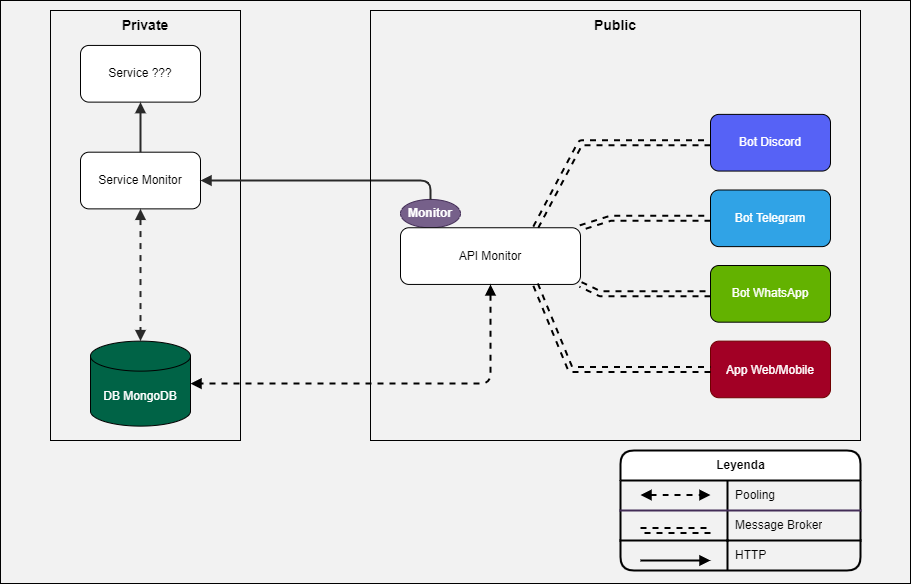

The diagram above was exported from draw.io. Its source (the exported page's mxGraphModel, read from the mxfile embedded in the PNG):
<mxGraphModel dx="1082" dy="790" grid="1" gridSize="10" guides="1" tooltips="1" connect="1" arrows="1" fold="1" page="1" pageScale="1" pageWidth="413" pageHeight="583" background="#F2F2F2" math="0" shadow="0">
  <root>
    <mxCell id="0" />
    <mxCell id="1" parent="0" />
    <mxCell id="14" value="&lt;font color=&quot;#000000&quot; style=&quot;font-size: 14px;&quot;&gt;Private&lt;/font&gt;" style="rounded=0;whiteSpace=wrap;html=1;fillColor=none;strokeColor=#000000;strokeWidth=1;horizontal=1;verticalAlign=top;align=center;fontSize=14;fontStyle=1;" parent="1" vertex="1">
      <mxGeometry x="250" y="10" width="190" height="430" as="geometry" />
    </mxCell>
    <mxCell id="16" value="" style="rounded=0;whiteSpace=wrap;html=1;fontSize=14;fontColor=#000000;strokeColor=#000000;strokeWidth=1;fillColor=none;" parent="1" vertex="1">
      <mxGeometry x="200" width="910" height="583" as="geometry" />
    </mxCell>
    <mxCell id="103" value="" style="group" parent="1" vertex="1" connectable="0">
      <mxGeometry x="820" y="450" width="240" height="120" as="geometry" />
    </mxCell>
    <mxCell id="105" value="" style="group" parent="103" vertex="1" connectable="0">
      <mxGeometry width="240" height="120" as="geometry" />
    </mxCell>
    <mxCell id="84" value="Leyenda" style="shape=table;startSize=30;container=1;collapsible=0;childLayout=tableLayout;fixedRows=1;rowLines=0;fontStyle=1;align=center;pointerEvents=1;rounded=1;glass=0;sketch=0;fontFamily=Helvetica;fontSize=12;fontColor=#000000;strokeColor=#000000;strokeWidth=2;fillColor=#FFFFFF;html=1;swimlaneFillColor=none;gradientColor=none;" parent="105" vertex="1">
      <mxGeometry width="240" height="120" as="geometry" />
    </mxCell>
    <mxCell id="85" value="" style="shape=partialRectangle;html=1;whiteSpace=wrap;collapsible=0;dropTarget=0;pointerEvents=1;fillColor=none;top=0;left=0;bottom=1;right=0;points=[[0,0.5],[1,0.5]];portConstraint=eastwest;rounded=1;glass=0;sketch=0;fontFamily=Helvetica;fontSize=12;fontColor=#000000;strokeColor=#432D57;strokeWidth=2;" parent="84" vertex="1">
      <mxGeometry y="30" width="240" height="30" as="geometry" />
    </mxCell>
    <mxCell id="86" value="" style="shape=partialRectangle;html=1;whiteSpace=wrap;connectable=0;fillColor=none;top=0;left=0;bottom=0;right=0;overflow=hidden;pointerEvents=1;rounded=1;glass=0;sketch=0;fontFamily=Helvetica;fontSize=12;fontColor=#000000;strokeColor=#432D57;strokeWidth=2;" parent="85" vertex="1">
      <mxGeometry width="107" height="30" as="geometry">
        <mxRectangle width="107" height="30" as="alternateBounds" />
      </mxGeometry>
    </mxCell>
    <mxCell id="87" value="Pooling" style="shape=partialRectangle;html=1;whiteSpace=wrap;connectable=0;fillColor=none;top=0;left=0;bottom=0;right=0;align=left;spacingLeft=6;overflow=hidden;pointerEvents=1;rounded=1;glass=0;sketch=0;fontFamily=Helvetica;fontSize=12;fontColor=#000000;strokeColor=#432D57;strokeWidth=2;" parent="85" vertex="1">
      <mxGeometry x="107" width="133" height="30" as="geometry">
        <mxRectangle width="133" height="30" as="alternateBounds" />
      </mxGeometry>
    </mxCell>
    <mxCell id="88" value="" style="shape=partialRectangle;html=1;whiteSpace=wrap;collapsible=0;dropTarget=0;pointerEvents=1;fillColor=none;top=0;left=0;bottom=0;right=0;points=[[0,0.5],[1,0.5]];portConstraint=eastwest;rounded=1;glass=0;sketch=0;fontFamily=Helvetica;fontSize=12;fontColor=#000000;strokeColor=#432D57;strokeWidth=2;" parent="84" vertex="1">
      <mxGeometry y="60" width="240" height="30" as="geometry" />
    </mxCell>
    <mxCell id="89" value="" style="shape=partialRectangle;html=1;whiteSpace=wrap;connectable=0;fillColor=none;top=0;left=0;bottom=1;right=0;overflow=hidden;pointerEvents=1;rounded=1;glass=0;sketch=0;fontFamily=Helvetica;fontSize=12;fontColor=#000000;strokeColor=#000000;strokeWidth=2;" parent="88" vertex="1">
      <mxGeometry width="107" height="30" as="geometry">
        <mxRectangle width="107" height="30" as="alternateBounds" />
      </mxGeometry>
    </mxCell>
    <mxCell id="90" value="Message Broker" style="shape=partialRectangle;html=1;whiteSpace=wrap;connectable=0;fillColor=none;top=0;left=0;bottom=1;right=0;align=left;spacingLeft=6;overflow=hidden;pointerEvents=1;rounded=1;glass=0;sketch=0;fontFamily=Helvetica;fontSize=12;fontColor=#000000;strokeColor=#000000;strokeWidth=2;perimeterSpacing=0;" parent="88" vertex="1">
      <mxGeometry x="107" width="133" height="30" as="geometry">
        <mxRectangle width="133" height="30" as="alternateBounds" />
      </mxGeometry>
    </mxCell>
    <mxCell id="91" value="" style="shape=partialRectangle;html=1;whiteSpace=wrap;collapsible=0;dropTarget=0;pointerEvents=1;fillColor=none;top=0;left=0;bottom=0;right=0;points=[[0,0.5],[1,0.5]];portConstraint=eastwest;rounded=1;glass=0;sketch=0;fontFamily=Helvetica;fontSize=12;fontColor=#000000;strokeColor=#432D57;strokeWidth=2;" parent="84" vertex="1">
      <mxGeometry y="90" width="240" height="30" as="geometry" />
    </mxCell>
    <mxCell id="92" value="" style="shape=partialRectangle;html=1;whiteSpace=wrap;connectable=0;fillColor=none;top=0;left=0;bottom=0;right=0;overflow=hidden;pointerEvents=1;rounded=1;glass=0;sketch=0;fontFamily=Helvetica;fontSize=12;fontColor=#000000;strokeColor=#000000;strokeWidth=2;" parent="91" vertex="1">
      <mxGeometry width="107" height="30" as="geometry">
        <mxRectangle width="107" height="30" as="alternateBounds" />
      </mxGeometry>
    </mxCell>
    <mxCell id="93" value="HTTP" style="shape=partialRectangle;html=1;whiteSpace=wrap;connectable=0;fillColor=none;top=0;left=0;bottom=0;right=0;align=left;spacingLeft=6;overflow=hidden;pointerEvents=1;rounded=1;glass=0;sketch=0;fontFamily=Helvetica;fontSize=12;fontColor=#000000;strokeColor=#000000;strokeWidth=2;" parent="91" vertex="1">
      <mxGeometry x="107" width="133" height="30" as="geometry">
        <mxRectangle width="133" height="30" as="alternateBounds" />
      </mxGeometry>
    </mxCell>
    <mxCell id="76" value="" style="endArrow=block;dashed=1;html=1;rounded=1;fontFamily=Helvetica;fontSize=12;fontColor=#000000;targetPerimeterSpacing=0;strokeColor=#000000;strokeWidth=2;fillColor=none;curved=1;startArrow=block;startFill=1;endFill=1;" parent="105" edge="1">
      <mxGeometry width="50" height="50" relative="1" as="geometry">
        <mxPoint x="20" y="44.51999999999998" as="sourcePoint" />
        <mxPoint x="90" y="44.51999999999998" as="targetPoint" />
      </mxGeometry>
    </mxCell>
    <mxCell id="79" value="" style="endArrow=classic;html=1;rounded=1;dashed=1;fontFamily=Helvetica;fontSize=12;fontColor=#000000;targetPerimeterSpacing=0;strokeColor=#000000;strokeWidth=2;fillColor=none;curved=1;shape=link;" parent="105" edge="1">
      <mxGeometry width="50" height="50" relative="1" as="geometry">
        <mxPoint x="20" y="80" as="sourcePoint" />
        <mxPoint x="90" y="80" as="targetPoint" />
      </mxGeometry>
    </mxCell>
    <mxCell id="81" value="" style="endArrow=block;html=1;rounded=1;fontFamily=Helvetica;fontSize=12;fontColor=#000000;targetPerimeterSpacing=0;strokeColor=#000000;strokeWidth=2;fillColor=none;curved=1;endFill=1;" parent="105" edge="1">
      <mxGeometry width="50" height="50" relative="1" as="geometry">
        <mxPoint x="20" y="110" as="sourcePoint" />
        <mxPoint x="90" y="110" as="targetPoint" />
      </mxGeometry>
    </mxCell>
    <mxCell id="70" value="" style="group" parent="1" vertex="1" connectable="0">
      <mxGeometry x="600" y="113.90143737166325" width="430" height="283.3675564681725" as="geometry" />
    </mxCell>
    <mxCell id="18" value="&lt;font style=&quot;font-size: 12px&quot;&gt;App Web/Mobile&lt;/font&gt;" style="rounded=1;whiteSpace=wrap;html=1;fontSize=14;fontColor=#ffffff;strokeColor=#6F0000;strokeWidth=1;fillColor=#a20025;" parent="70" vertex="1">
      <mxGeometry x="310" y="226.694045174538" width="120" height="56.6735112936345" as="geometry" />
    </mxCell>
    <mxCell id="28" value="&lt;font color=&quot;#ffffff&quot;&gt;&lt;b&gt;Monitor&lt;/b&gt;&lt;/font&gt;" style="ellipse;whiteSpace=wrap;html=1;fontSize=12;fillColor=#76608a;fontColor=#ffffff;strokeColor=#432D57;" parent="70" vertex="1">
      <mxGeometry y="85.01026694045174" width="60" height="28.33675564681725" as="geometry" />
    </mxCell>
    <mxCell id="45" value="API Monitor" style="rounded=1;whiteSpace=wrap;html=1;strokeColor=#000000;" parent="70" vertex="1">
      <mxGeometry y="113.347022587269" width="180" height="56.6735112936345" as="geometry" />
    </mxCell>
    <mxCell id="46" value="&lt;font color=&quot;#ffffff&quot;&gt;Bot Discord&lt;/font&gt;" style="rounded=1;whiteSpace=wrap;html=1;fillColor=#5662F6;strokeColor=#000000;" parent="70" vertex="1">
      <mxGeometry x="310" width="120" height="56.6735112936345" as="geometry" />
    </mxCell>
    <mxCell id="11" value="" style="endArrow=classic;startArrow=classic;html=1;strokeWidth=2;entryX=0;entryY=0.5;entryDx=0;entryDy=0;exitX=0.75;exitY=0;exitDx=0;exitDy=0;shape=link;fillColor=#e51400;strokeColor=#000000;dashed=1;" parent="70" source="45" target="46" edge="1">
      <mxGeometry width="50" height="50" relative="1" as="geometry">
        <mxPoint x="90" y="108.62422997946612" as="sourcePoint" />
        <mxPoint x="310" y="-9.44558521560575" as="targetPoint" />
        <Array as="points">
          <mxPoint x="180" y="28.33675564681725" />
        </Array>
      </mxGeometry>
    </mxCell>
    <mxCell id="47" value="Bot Telegram" style="rounded=1;whiteSpace=wrap;html=1;fillColor=#30A3E6;strokeColor=#000000;fontColor=#ffffff;" parent="70" vertex="1">
      <mxGeometry x="310" y="75.564681724846" width="120" height="56.6735112936345" as="geometry" />
    </mxCell>
    <mxCell id="48" value="Bot WhatsApp" style="rounded=1;whiteSpace=wrap;html=1;fillColor=#63B200;strokeColor=#000000;fontColor=#ffffff;" parent="70" vertex="1">
      <mxGeometry x="310" y="151.129363449692" width="120" height="56.6735112936345" as="geometry" />
    </mxCell>
    <mxCell id="64" value="" style="endArrow=classic;startArrow=classic;html=1;strokeWidth=2;entryX=0;entryY=0.5;entryDx=0;entryDy=0;exitX=1;exitY=1;exitDx=0;exitDy=0;strokeColor=#000000;rounded=1;fillColor=#f5f5f5;targetPerimeterSpacing=0;shape=link;dashed=1;gradientColor=#b3b3b3;" parent="70" source="45" target="48" edge="1">
      <mxGeometry width="50" height="50" relative="1" as="geometry">
        <mxPoint x="190" y="122.79260780287474" as="sourcePoint" />
        <mxPoint x="320" y="113.347022587269" as="targetPoint" />
        <Array as="points">
          <mxPoint x="200" y="179.46611909650923" />
        </Array>
      </mxGeometry>
    </mxCell>
    <mxCell id="13" value="" style="endArrow=classic;startArrow=classic;html=1;strokeWidth=2;entryX=0;entryY=0.5;entryDx=0;entryDy=0;exitX=1;exitY=0;exitDx=0;exitDy=0;strokeColor=#000000;rounded=1;fillColor=#f5f5f5;targetPerimeterSpacing=0;shape=link;dashed=1;gradientColor=#b3b3b3;" parent="70" source="45" target="47" edge="1">
      <mxGeometry width="50" height="50" relative="1" as="geometry">
        <mxPoint x="135" y="108.62422997946612" as="sourcePoint" />
        <mxPoint x="310" y="66.11909650924025" as="targetPoint" />
        <Array as="points">
          <mxPoint x="210" y="103.90143737166325" />
        </Array>
      </mxGeometry>
    </mxCell>
    <mxCell id="65" value="" style="endArrow=classic;startArrow=classic;html=1;strokeWidth=2;entryX=0;entryY=0.5;entryDx=0;entryDy=0;exitX=0.75;exitY=1;exitDx=0;exitDy=0;shape=link;fillColor=#e51400;strokeColor=#000000;dashed=1;" parent="70" source="45" target="18" edge="1">
      <mxGeometry width="50" height="50" relative="1" as="geometry">
        <mxPoint x="100" y="118.06981519507187" as="sourcePoint" />
        <mxPoint x="320" y="37.782340862423" as="targetPoint" />
        <Array as="points">
          <mxPoint x="170" y="255.03080082135523" />
        </Array>
      </mxGeometry>
    </mxCell>
    <mxCell id="72" value="" style="group" parent="1" vertex="1" connectable="0">
      <mxGeometry x="280" y="44.94866529774127" width="120" height="380.6570841889117" as="geometry" />
    </mxCell>
    <mxCell id="2" value="Service Monitor" style="rounded=1;whiteSpace=wrap;html=1;strokeColor=#000000;" parent="72" vertex="1">
      <mxGeometry y="106.73511293634498" width="120" height="56.6735112936345" as="geometry" />
    </mxCell>
    <mxCell id="3" value="&lt;font color=&quot;#ffffff&quot;&gt;DB MongoDB&lt;/font&gt;" style="shape=cylinder3;whiteSpace=wrap;html=1;boundedLbl=1;backgroundOutline=1;size=15;fillColor=#006346;strokeColor=#000000;" parent="72" vertex="1">
      <mxGeometry x="10" y="295.64681724845997" width="100" height="85.01026694045174" as="geometry" />
    </mxCell>
    <mxCell id="20" value="Service ???" style="rounded=1;whiteSpace=wrap;html=1;strokeColor=#000000;" parent="72" vertex="1">
      <mxGeometry width="120" height="56.6735112936345" as="geometry" />
    </mxCell>
    <mxCell id="57" value="" style="endArrow=block;html=1;strokeWidth=2;entryX=0.5;entryY=0;entryDx=0;entryDy=0;entryPerimeter=0;exitX=0.5;exitY=1;exitDx=0;exitDy=0;startArrow=block;startFill=1;strokeColor=#2A2A2A;endFill=1;dashed=1;" parent="72" source="2" target="3" edge="1">
      <mxGeometry width="50" height="50" relative="1" as="geometry">
        <mxPoint x="420" y="248.4188911704312" as="sourcePoint" />
        <mxPoint x="120" y="347.5975359342916" as="targetPoint" />
        <Array as="points" />
      </mxGeometry>
    </mxCell>
    <mxCell id="62" value="" style="endArrow=none;html=1;strokeWidth=2;exitX=0.5;exitY=1;exitDx=0;exitDy=0;startArrow=block;startFill=1;strokeColor=#2A2A2A;entryX=0.5;entryY=0;entryDx=0;entryDy=0;endFill=0;" parent="72" source="20" target="2" edge="1">
      <mxGeometry width="50" height="50" relative="1" as="geometry">
        <mxPoint x="130" y="144.51745379876797" as="sourcePoint" />
        <mxPoint x="360" y="163.40862422997947" as="targetPoint" />
        <Array as="points" />
      </mxGeometry>
    </mxCell>
    <mxCell id="61" value="" style="endArrow=none;html=1;strokeWidth=2;exitX=1;exitY=0.5;exitDx=0;exitDy=0;startArrow=block;startFill=1;strokeColor=#2A2A2A;entryX=0.5;entryY=0;entryDx=0;entryDy=0;endFill=0;" parent="1" source="2" target="28" edge="1">
      <mxGeometry width="50" height="50" relative="1" as="geometry">
        <mxPoint x="350" y="217.8028747433265" as="sourcePoint" />
        <mxPoint x="350" y="350.04106776180697" as="targetPoint" />
        <Array as="points">
          <mxPoint x="630" y="180.02053388090349" />
        </Array>
      </mxGeometry>
    </mxCell>
    <mxCell id="7" value="" style="endArrow=block;html=1;strokeWidth=2;entryX=1;entryY=0.5;entryDx=0;entryDy=0;entryPerimeter=0;exitX=0.5;exitY=1;exitDx=0;exitDy=0;startArrow=block;startFill=1;strokeColor=#000000;dashed=1;endFill=1;" parent="1" source="45" target="3" edge="1">
      <mxGeometry width="50" height="50" relative="1" as="geometry">
        <mxPoint x="650" y="279.1991786447639" as="sourcePoint" />
        <mxPoint x="660" y="246.13963039014374" as="targetPoint" />
        <Array as="points">
          <mxPoint x="690" y="337.7618069815195" />
          <mxPoint x="690" y="383.1006160164271" />
        </Array>
      </mxGeometry>
    </mxCell>
    <mxCell id="15" value="&lt;span&gt;Public&lt;/span&gt;" style="rounded=0;whiteSpace=wrap;html=1;fontSize=14;fontColor=#000000;strokeColor=#000000;strokeWidth=1;fillColor=none;align=center;verticalAlign=top;fontStyle=1" parent="1" vertex="1">
      <mxGeometry x="570" y="10" width="490" height="430" as="geometry" />
    </mxCell>
  </root>
</mxGraphModel>